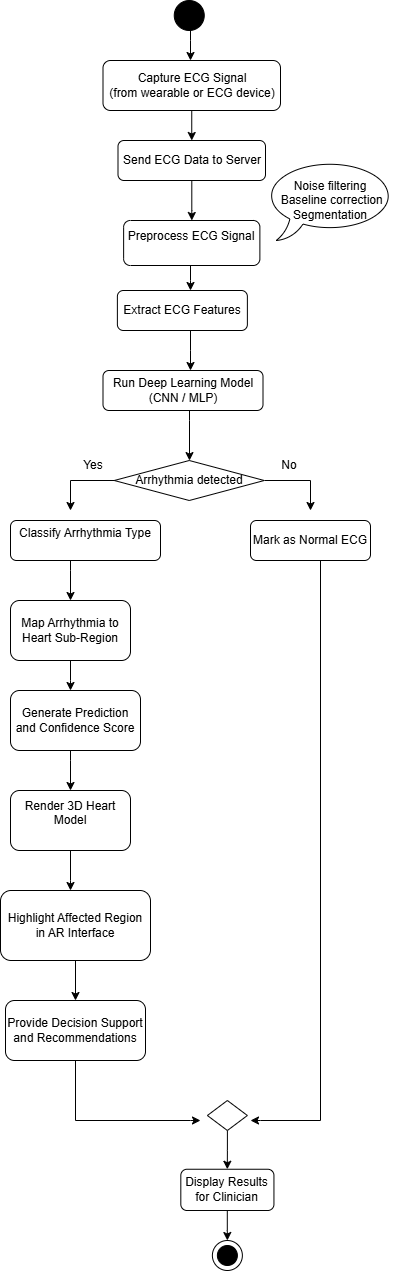

The diagram above was exported from draw.io. Its source (the exported page's mxGraphModel, read from the mxfile embedded in the PNG):
<mxGraphModel dx="1389" dy="749" grid="1" gridSize="10" guides="1" tooltips="1" connect="1" arrows="1" fold="1" page="1" pageScale="1" pageWidth="827" pageHeight="1169" math="0" shadow="0">
  <root>
    <mxCell id="0" />
    <mxCell id="1" parent="0" />
    <mxCell id="GXTFJdNg67JRwa0McSTW-28" edge="1" parent="1" source="GXTFJdNg67JRwa0McSTW-3" style="edgeStyle=orthogonalEdgeStyle;rounded=0;orthogonalLoop=1;jettySize=auto;html=1;" target="GXTFJdNg67JRwa0McSTW-4" value="">
      <mxGeometry relative="1" as="geometry">
        <Array as="points">
          <mxPoint x="641" y="180" />
          <mxPoint x="641" y="180" />
        </Array>
      </mxGeometry>
    </mxCell>
    <mxCell id="GXTFJdNg67JRwa0McSTW-3" parent="1" style="rounded=1;whiteSpace=wrap;html=1;" value="Capture ECG Signal&lt;div&gt;(from wearable or ECG device)&lt;/div&gt;" vertex="1">
      <mxGeometry height="50" width="177.5" x="552.5" y="100" as="geometry" />
    </mxCell>
    <mxCell id="GXTFJdNg67JRwa0McSTW-47" edge="1" parent="1" source="GXTFJdNg67JRwa0McSTW-4" style="edgeStyle=orthogonalEdgeStyle;rounded=0;orthogonalLoop=1;jettySize=auto;html=1;" target="GXTFJdNg67JRwa0McSTW-9" value="">
      <mxGeometry relative="1" as="geometry">
        <Array as="points">
          <mxPoint x="641" y="250" />
          <mxPoint x="641" y="250" />
        </Array>
      </mxGeometry>
    </mxCell>
    <mxCell id="GXTFJdNg67JRwa0McSTW-4" parent="1" style="rounded=1;whiteSpace=wrap;html=1;" value="Send ECG Data to Server" vertex="1">
      <mxGeometry height="40" width="147.5" x="567.5" y="180" as="geometry" />
    </mxCell>
    <mxCell id="GXTFJdNg67JRwa0McSTW-27" edge="1" parent="1" source="GXTFJdNg67JRwa0McSTW-5" style="edgeStyle=orthogonalEdgeStyle;rounded=0;orthogonalLoop=1;jettySize=auto;html=1;" target="GXTFJdNg67JRwa0McSTW-3" value="">
      <mxGeometry relative="1" as="geometry">
        <Array as="points">
          <mxPoint x="640" y="80" />
          <mxPoint x="640" y="80" />
        </Array>
      </mxGeometry>
    </mxCell>
    <mxCell id="GXTFJdNg67JRwa0McSTW-5" parent="1" style="ellipse;whiteSpace=wrap;html=1;aspect=fixed;fillColor=#000000;" value="" vertex="1">
      <mxGeometry height="30" width="30" x="623.75" y="40" as="geometry" />
    </mxCell>
    <mxCell id="GXTFJdNg67JRwa0McSTW-32" edge="1" parent="1" source="GXTFJdNg67JRwa0McSTW-6" style="edgeStyle=orthogonalEdgeStyle;rounded=0;orthogonalLoop=1;jettySize=auto;html=1;" target="GXTFJdNg67JRwa0McSTW-10" value="">
      <mxGeometry relative="1" as="geometry">
        <Array as="points">
          <mxPoint x="639" y="460" />
          <mxPoint x="639" y="460" />
        </Array>
      </mxGeometry>
    </mxCell>
    <mxCell id="GXTFJdNg67JRwa0McSTW-6" parent="1" style="rounded=1;whiteSpace=wrap;html=1;" value="&lt;br&gt;Run Deep Learning Model&lt;div&gt;(CNN / MLP)&lt;br&gt;&lt;br&gt;&lt;/div&gt;" vertex="1">
      <mxGeometry height="40" width="160" x="552.5" y="410" as="geometry" />
    </mxCell>
    <mxCell id="GXTFJdNg67JRwa0McSTW-31" edge="1" parent="1" source="GXTFJdNg67JRwa0McSTW-7" style="edgeStyle=orthogonalEdgeStyle;rounded=0;orthogonalLoop=1;jettySize=auto;html=1;" target="GXTFJdNg67JRwa0McSTW-6" value="">
      <mxGeometry relative="1" as="geometry">
        <Array as="points">
          <mxPoint x="640" y="390" />
          <mxPoint x="640" y="390" />
        </Array>
      </mxGeometry>
    </mxCell>
    <mxCell id="GXTFJdNg67JRwa0McSTW-7" parent="1" style="rounded=1;whiteSpace=wrap;html=1;" value="Extract ECG Features" vertex="1">
      <mxGeometry height="40" width="130" x="566.88" y="330" as="geometry" />
    </mxCell>
    <mxCell id="GXTFJdNg67JRwa0McSTW-53" edge="1" parent="1" source="GXTFJdNg67JRwa0McSTW-8" style="edgeStyle=orthogonalEdgeStyle;rounded=0;orthogonalLoop=1;jettySize=auto;html=1;" target="GXTFJdNg67JRwa0McSTW-21" value="">
      <mxGeometry relative="1" as="geometry">
        <Array as="points">
          <mxPoint x="520" y="610" />
          <mxPoint x="520" y="610" />
        </Array>
      </mxGeometry>
    </mxCell>
    <mxCell id="GXTFJdNg67JRwa0McSTW-8" parent="1" style="rounded=1;whiteSpace=wrap;html=1;" value="&#10;Classify Arrhythmia Type&#10;&#10;" vertex="1">
      <mxGeometry height="40" width="150" x="460" y="560" as="geometry" />
    </mxCell>
    <mxCell id="GXTFJdNg67JRwa0McSTW-30" edge="1" parent="1" source="GXTFJdNg67JRwa0McSTW-9" style="edgeStyle=orthogonalEdgeStyle;rounded=0;orthogonalLoop=1;jettySize=auto;html=1;" target="GXTFJdNg67JRwa0McSTW-7" value="">
      <mxGeometry relative="1" as="geometry">
        <Array as="points">
          <mxPoint x="640" y="320" />
          <mxPoint x="640" y="320" />
        </Array>
      </mxGeometry>
    </mxCell>
    <mxCell id="GXTFJdNg67JRwa0McSTW-9" parent="1" style="rounded=1;whiteSpace=wrap;html=1;" value="&#10;Preprocess ECG Signal&#10;&#10;" vertex="1">
      <mxGeometry height="45" width="136.25" x="573.13" y="260" as="geometry" />
    </mxCell>
    <mxCell id="GXTFJdNg67JRwa0McSTW-51" edge="1" parent="1" source="GXTFJdNg67JRwa0McSTW-10" style="edgeStyle=orthogonalEdgeStyle;rounded=0;orthogonalLoop=1;jettySize=auto;html=1;">
      <mxGeometry relative="1" as="geometry">
        <Array as="points">
          <mxPoint x="520" y="520" />
          <mxPoint x="520" y="550" />
        </Array>
        <mxPoint x="520" y="550" as="targetPoint" />
      </mxGeometry>
    </mxCell>
    <mxCell id="GXTFJdNg67JRwa0McSTW-52" edge="1" parent="1" source="GXTFJdNg67JRwa0McSTW-10" style="edgeStyle=orthogonalEdgeStyle;rounded=0;orthogonalLoop=1;jettySize=auto;html=1;">
      <mxGeometry relative="1" as="geometry">
        <mxPoint x="760" y="550" as="targetPoint" />
      </mxGeometry>
    </mxCell>
    <mxCell id="GXTFJdNg67JRwa0McSTW-10" parent="1" style="rhombus;whiteSpace=wrap;html=1;rotation=0;" value="Arrhythmia detected" vertex="1">
      <mxGeometry height="40" width="150" x="563.75" y="500" as="geometry" />
    </mxCell>
    <mxCell id="GXTFJdNg67JRwa0McSTW-15" parent="1" style="rounded=1;whiteSpace=wrap;html=1;" value="Mark as Normal ECG" vertex="1">
      <mxGeometry height="40" width="120" x="700" y="560" as="geometry" />
    </mxCell>
    <mxCell id="GXTFJdNg67JRwa0McSTW-68" edge="1" parent="1" source="GXTFJdNg67JRwa0McSTW-16" style="edgeStyle=orthogonalEdgeStyle;rounded=0;orthogonalLoop=1;jettySize=auto;html=1;">
      <mxGeometry relative="1" as="geometry">
        <Array as="points">
          <mxPoint x="525" y="1160" />
          <mxPoint x="640" y="1160" />
        </Array>
        <mxPoint x="650" y="1160" as="targetPoint" />
      </mxGeometry>
    </mxCell>
    <mxCell id="GXTFJdNg67JRwa0McSTW-16" parent="1" style="rounded=1;whiteSpace=wrap;html=1;" value="Provide Decision Support&lt;div&gt;and Recommendations&lt;/div&gt;" vertex="1">
      <mxGeometry height="60" width="140" x="455" y="1040" as="geometry" />
    </mxCell>
    <mxCell id="GXTFJdNg67JRwa0McSTW-57" edge="1" parent="1" source="GXTFJdNg67JRwa0McSTW-17" style="edgeStyle=orthogonalEdgeStyle;rounded=0;orthogonalLoop=1;jettySize=auto;html=1;" target="GXTFJdNg67JRwa0McSTW-16" value="">
      <mxGeometry relative="1" as="geometry" />
    </mxCell>
    <mxCell id="GXTFJdNg67JRwa0McSTW-17" parent="1" style="rounded=1;whiteSpace=wrap;html=1;" value="Highlight Affected Region&lt;br&gt;in AR Interface" vertex="1">
      <mxGeometry height="70" width="150" x="450" y="930" as="geometry" />
    </mxCell>
    <mxCell id="GXTFJdNg67JRwa0McSTW-79" edge="1" parent="1" source="GXTFJdNg67JRwa0McSTW-18" style="edgeStyle=orthogonalEdgeStyle;rounded=0;orthogonalLoop=1;jettySize=auto;html=1;" target="GXTFJdNg67JRwa0McSTW-22" value="">
      <mxGeometry relative="1" as="geometry" />
    </mxCell>
    <mxCell id="GXTFJdNg67JRwa0McSTW-18" parent="1" style="rounded=1;whiteSpace=wrap;html=1;" value="Display Results&lt;div&gt;for Clinician&lt;/div&gt;" vertex="1">
      <mxGeometry height="41.25" width="93.12" x="630.32" y="1208.75" as="geometry" />
    </mxCell>
    <mxCell id="GXTFJdNg67JRwa0McSTW-56" edge="1" parent="1" source="GXTFJdNg67JRwa0McSTW-19" style="edgeStyle=orthogonalEdgeStyle;rounded=0;orthogonalLoop=1;jettySize=auto;html=1;" target="GXTFJdNg67JRwa0McSTW-17" value="">
      <mxGeometry relative="1" as="geometry">
        <Array as="points">
          <mxPoint x="520" y="920" />
          <mxPoint x="520" y="920" />
        </Array>
      </mxGeometry>
    </mxCell>
    <mxCell id="GXTFJdNg67JRwa0McSTW-19" parent="1" style="rounded=1;whiteSpace=wrap;html=1;" value="&#10;Render 3D Heart Model&#10;&#10;" vertex="1">
      <mxGeometry height="60" width="120" x="460" y="830" as="geometry" />
    </mxCell>
    <mxCell id="GXTFJdNg67JRwa0McSTW-60" edge="1" parent="1" source="GXTFJdNg67JRwa0McSTW-20" style="edgeStyle=orthogonalEdgeStyle;rounded=0;orthogonalLoop=1;jettySize=auto;html=1;" target="GXTFJdNg67JRwa0McSTW-19" value="">
      <mxGeometry relative="1" as="geometry">
        <Array as="points">
          <mxPoint x="520" y="800" />
          <mxPoint x="520" y="800" />
        </Array>
      </mxGeometry>
    </mxCell>
    <mxCell id="GXTFJdNg67JRwa0McSTW-20" parent="1" style="rounded=1;whiteSpace=wrap;html=1;" value="Generate Prediction&lt;div&gt;and Confidence Score&lt;/div&gt;" vertex="1">
      <mxGeometry height="60" width="130" x="460" y="730" as="geometry" />
    </mxCell>
    <mxCell id="GXTFJdNg67JRwa0McSTW-54" edge="1" parent="1" source="GXTFJdNg67JRwa0McSTW-21" style="edgeStyle=orthogonalEdgeStyle;rounded=0;orthogonalLoop=1;jettySize=auto;html=1;" target="GXTFJdNg67JRwa0McSTW-20" value="">
      <mxGeometry relative="1" as="geometry">
        <Array as="points">
          <mxPoint x="520" y="720" />
          <mxPoint x="520" y="720" />
        </Array>
      </mxGeometry>
    </mxCell>
    <mxCell id="GXTFJdNg67JRwa0McSTW-21" parent="1" style="rounded=1;whiteSpace=wrap;html=1;" value="Map Arrhythmia to&lt;br&gt;Heart Sub-Region" vertex="1">
      <mxGeometry height="60" width="120" x="460" y="640" as="geometry" />
    </mxCell>
    <mxCell id="GXTFJdNg67JRwa0McSTW-22" parent="1" style="ellipse;whiteSpace=wrap;html=1;aspect=fixed;" value="" vertex="1">
      <mxGeometry height="30" width="30" x="661.88" y="1280" as="geometry" />
    </mxCell>
    <mxCell id="GXTFJdNg67JRwa0McSTW-23" parent="1" style="ellipse;whiteSpace=wrap;html=1;aspect=fixed;fillColor=light-dark(#000000,#EDEDED);" value="" vertex="1">
      <mxGeometry height="20" width="20" x="666.88" y="1285" as="geometry" />
    </mxCell>
    <mxCell id="GXTFJdNg67JRwa0McSTW-25" parent="1" style="whiteSpace=wrap;html=1;shape=mxgraph.basic.oval_callout;rotation=0;" value="Noise filtering&lt;div&gt;&amp;nbsp;Baseline correction Segmentation&lt;/div&gt;" vertex="1">
      <mxGeometry height="80" width="130" x="715" y="200" as="geometry" />
    </mxCell>
    <mxCell id="GXTFJdNg67JRwa0McSTW-76" edge="1" parent="1" source="GXTFJdNg67JRwa0McSTW-73" style="edgeStyle=orthogonalEdgeStyle;rounded=0;orthogonalLoop=1;jettySize=auto;html=1;" target="GXTFJdNg67JRwa0McSTW-18">
      <mxGeometry relative="1" as="geometry" />
    </mxCell>
    <mxCell id="GXTFJdNg67JRwa0McSTW-73" parent="1" style="rhombus;whiteSpace=wrap;html=1;" value="" vertex="1">
      <mxGeometry height="30" width="40" x="656.88" y="1140" as="geometry" />
    </mxCell>
    <mxCell id="GXTFJdNg67JRwa0McSTW-74" edge="1" parent="1" source="GXTFJdNg67JRwa0McSTW-15" style="edgeStyle=orthogonalEdgeStyle;rounded=0;orthogonalLoop=1;jettySize=auto;html=1;">
      <mxGeometry relative="1" as="geometry">
        <Array as="points">
          <mxPoint x="770" y="1160" />
          <mxPoint x="710" y="1160" />
        </Array>
        <mxPoint x="700" y="1160" as="targetPoint" />
      </mxGeometry>
    </mxCell>
    <mxCell id="hn6b-o_miuuyqz8EU1ov-1" parent="1" style="text;html=1;whiteSpace=wrap;strokeColor=none;fillColor=none;align=center;verticalAlign=middle;rounded=0;" value="Yes" vertex="1">
      <mxGeometry height="30" width="60" x="513.13" y="490" as="geometry" />
    </mxCell>
    <mxCell id="hn6b-o_miuuyqz8EU1ov-2" parent="1" style="text;html=1;whiteSpace=wrap;strokeColor=none;fillColor=none;align=center;verticalAlign=middle;rounded=0;" value="No" vertex="1">
      <mxGeometry height="30" width="60" x="709.38" y="490" as="geometry" />
    </mxCell>
  </root>
</mxGraphModel>